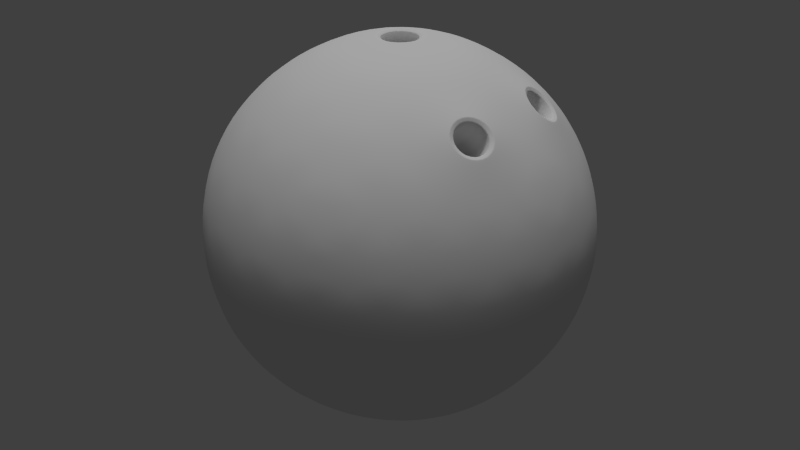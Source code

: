 # Source: bowling_ball.blend  (saved by Blender 2.73.0; exported with 4.5.12 LTS)
import bpy
from mathutils import Matrix  # noqa: F401  (used for matrix-valued properties, if any)

bpy.ops.wm.read_factory_settings(use_empty=True)
scene = bpy.context.scene
scene.name = 'Scene'

# ---- collections
col_collection_1 = bpy.data.collections.new('Collection 1'); scene.collection.children.link(col_collection_1)

# ---- materials (node trees are filled in below, after node groups)
mat_material = bpy.data.materials.new('Material')
mat_material.alpha_threshold = 0.0
mat_material.use_transparent_shadow = False
mat_material.roughness = 0.5

# ---- material node trees

# ---- world
world_world = bpy.data.worlds.new('World'); scene.world = world_world
world_world.color = (0.05088, 0.05088, 0.05088)
world_world.use_sun_shadow = False
world_world.sun_shadow_jitter_overblur = 0.0
world_world.cycles.sampling_method = 'MANUAL'
world_world.cycles.sample_map_resolution = 256

# ---- lights
light_sun = bpy.data.lights.new('Sun', 'SUN')
light_sun.transmission_factor = 0.0
light_sun.angle = 0.1993
light_sun.energy = 1.0
light_sun.shadow_buffer_clip_start = 0.5
light_sun.shadow_soft_size = 0.1
light_sun.shadow_cascade_max_distance = 1000.0
light_sun.cycles.use_multiple_importance_sampling = False
light_lamp = bpy.data.lights.new('Lamp', 'POINT')
light_lamp.transmission_factor = 0.0
light_lamp.cutoff_distance = 30.0
light_lamp.energy = 100.0
light_lamp.shadow_buffer_clip_start = 1.001
light_lamp.shadow_soft_size = 0.1
light_lamp.shadow_maximum_resolution = 0.006
light_lamp.use_absolute_resolution = True
light_lamp.cycles.use_multiple_importance_sampling = False

# ---- meshes
me_icosphere_003 = bpy.data.meshes.new('Icosphere.003')
me_icosphere_003.from_pydata([(0.0, 0.0, -0.3587), (0.2608, -0.1894, -0.1604), (-0.09963, -0.3065, -0.1604), (-0.3224, 0.0, -0.1604), (-0.09963, 0.3065, -0.1604), (0.2608, 0.1894, -0.1604), (0.09963, -0.3065, 0.1604), (-0.2608, -0.1894, 0.1604), (-0.2608, 0.1894, 0.1604), (0.09963, 0.3065, 0.1604), (0.3224, 0.0, 0.1604), (-0.08392, -0.2582, -0.2358), (-0.05856, -0.1802, -0.3051), (-0.02797, -0.08607, -0.3472), (0.07324, -0.05319, -0.3472), (0.1533, -0.1113, -0.3051), (0.2197, -0.1596, -0.2358), (0.1917, -0.2456, -0.1802), (0.09475, -0.2915, -0.1886), (-0.01068, -0.3114, -0.1802), (0.293, 0.1064, -0.1802), (0.3066, 0.0, -0.1886), (0.293, -0.1064, -0.1802), (0.07324, 0.05319, -0.3472), (0.1533, 0.1113, -0.3051), (0.2197, 0.1596, -0.2358), (-0.2716, 0.0, -0.2358), (-0.1895, 0.0, -0.3051), (-0.09053, 0.0, -0.3472), (-0.1745, -0.2582, -0.1802), (-0.2481, -0.1802, -0.1886), (-0.2996, -0.08607, -0.1802), (-0.08392, 0.2582, -0.2358), (-0.05856, 0.1802, -0.3051), (-0.02797, 0.08607, -0.3472), (-0.2996, 0.08607, -0.1802), (-0.2481, 0.1802, -0.1886), (-0.1745, 0.2582, -0.1802), (-0.01068, 0.3114, -0.1802), (0.09475, 0.2915, -0.1886), (0.1917, 0.2456, -0.1802), (0.3448, -0.05319, 0.09008), (0.3428, -0.1113, -6.283e-09), (0.3102, -0.1596, -0.09009), (0.3102, 0.1596, -0.09009), (0.3428, 0.1113, 6.283e-09), (0.3448, 0.05319, 0.09008), (0.05595, -0.3443, 0.09009), (0.0, -0.3603, -6.283e-09), (-0.05595, -0.3443, -0.09009), (0.2477, -0.2456, -0.09009), (0.2119, -0.2915, 6.283e-09), (0.1572, -0.3114, 0.09009), (-0.3102, -0.1596, 0.09009), (-0.3428, -0.1113, -6.283e-09), (-0.3448, -0.05319, -0.09008), (-0.1572, -0.3114, -0.09009), (-0.2119, -0.2915, 6.283e-09), (-0.2477, -0.2456, 0.09009), (-0.2477, 0.2456, 0.09009), (-0.2119, 0.2915, -6.283e-09), (-0.1572, 0.3114, -0.09009), (-0.3448, 0.05319, -0.09008), (-0.3428, 0.1113, 6.283e-09), (-0.3102, 0.1596, 0.09009), (0.1572, 0.3114, 0.09009), (0.2119, 0.2915, -6.283e-09), (0.2477, 0.2456, -0.09009), (-0.05595, 0.3443, -0.09009), (0.0, 0.3603, 6.283e-09), (0.05595, 0.3443, 0.09009), (0.2996, -0.08607, 0.1802), (0.2481, -0.1802, 0.1886), (0.1745, -0.2582, 0.1802), (0.01068, -0.3114, 0.1802), (-0.09475, -0.2915, 0.1886), (-0.1917, -0.2456, 0.1802), (-0.293, -0.1064, 0.1802), (-0.3066, 0.0, 0.1886), (-0.293, 0.1064, 0.1802), (-0.1917, 0.2456, 0.1802), (-0.09475, 0.2915, 0.1886), (0.01068, 0.3114, 0.1802), (0.1745, 0.2582, 0.1802), (0.2481, 0.1802, 0.1886), (0.2996, 0.08607, 0.1802), (0.01656, -0.05095, 0.3544), (0.05856, -0.1802, 0.3051), (0.08392, -0.2582, 0.2358), (0.2716, 0.0, 0.2358), (0.1895, 0.0, 0.3051), (0.05359, 1.142e-15, 0.3544), (-0.04336, -0.03149, 0.3544), (-0.1533, -0.1113, 0.3051), (-0.2197, -0.1596, 0.2358), (-0.04336, 0.03149, 0.3544), (-0.1533, 0.1113, 0.3051), (-0.2197, 0.1596, 0.2358), (0.01656, 0.05095, 0.3544), (0.05856, 0.1802, 0.3051), (0.08392, 0.2582, 0.2358), (0.1304, 0.09472, 0.3208), (0.1612, 0.1894, 0.2596), (-0.04981, 0.1533, 0.3208), (-0.01903, 0.248, 0.2596), (-0.1304, 0.2118, 0.2596), (-0.1612, 0.0, 0.3208), (-0.2418, 0.05854, 0.2596), (-0.2418, -0.05854, 0.2596), (-0.04981, -0.1533, 0.3208), (-0.1304, -0.2118, 0.2596), (-0.01903, -0.248, 0.2596), (0.1304, -0.09472, 0.3208), (0.1612, -0.1894, 0.2596), (0.3106, 0.1533, 0.09914), (0.2916, 0.2118, 0.0), (0.2418, 0.248, 0.09914), (-0.04981, 0.3427, 0.09914), (-0.1114, 0.3427, -1.765e-07), (-0.1612, 0.3065, 0.09914), (-0.3414, 0.05854, 0.09914), (-0.3605, -1.3e-07, 2.235e-07), (-0.3414, -0.05854, 0.09914), (-0.1612, -0.3065, 0.09914), (-0.1114, -0.3427, -2.823e-07), (-0.04981, -0.3427, 0.09914), (0.2418, -0.248, 0.09914), (0.2916, -0.2118, -6.823e-07), (0.3106, -0.1533, 0.09914), (0.1114, 0.3427, -9.379e-15), (0.1612, 0.3065, -0.09914), (0.04981, 0.3427, -0.09914), (-0.2916, 0.2118, -2.814e-14), (-0.2418, 0.248, -0.09914), (-0.3106, 0.1533, -0.09914), (-0.2916, -0.2118, 2.881e-14), (-0.3106, -0.1533, -0.09914), (-0.2418, -0.248, -0.09914), (0.1114, -0.3427, 1.005e-14), (0.04981, -0.3427, -0.09914), (0.1612, -0.3065, -0.09914), (0.3605, 0.0, 0.0), (0.3414, -0.05854, -0.09914), (0.3414, 0.05854, -0.09914), (0.1304, 0.2118, -0.2596), (0.04981, 0.1533, -0.3208), (0.01903, 0.248, -0.2596), (-0.1612, 0.1894, -0.2596), (-0.1304, 0.09472, -0.3208), (-0.23, 0.09472, -0.2596), (-0.23, -0.09472, -0.2596), (-0.1304, -0.09472, -0.3208), (-0.1612, -0.1894, -0.2596), (0.2418, 0.05854, -0.2596), (0.2418, -0.05854, -0.2596), (0.1612, -2.659e-07, -0.3208), (0.01903, -0.248, -0.2596), (0.04981, -0.1533, -0.3208), (0.1304, -0.2118, -0.2596), (0.09053, 0.0, 0.3472), (0.02797, 0.08607, 0.3472), (-0.07324, 0.05319, 0.3472), (-0.07324, -0.05319, 0.3472), (0.02797, -0.08607, 0.3472), (0.2366, 0.1337, 0.2342), (0.2604, 0.09395, 0.2289), (0.2483, 0.05605, 0.2532), (0.2124, 0.05793, 0.2828), (0.1886, 0.0977, 0.2881), (0.2007, 0.1356, 0.2638), (0.2604, -0.09395, 0.2289), (0.2366, -0.1337, 0.2342), (0.2483, -0.05605, 0.2532), (0.2124, -0.05793, 0.2828), (0.1886, -0.0977, 0.2881), (0.2007, -0.1356, 0.2638), (0.04245, 3.64e-10, 0.351), (0.01312, 0.04036, 0.351), (-0.03434, 0.02494, 0.351), (-0.03434, -0.02494, 0.351), (0.01312, -0.04036, 0.351), (0.2318, 0.1244, 0.2371), (0.2503, 0.09344, 0.233), (0.2409, 0.06399, 0.2519), (0.213, 0.06545, 0.2749), (0.1945, 0.09636, 0.279), (0.2039, 0.1258, 0.2601), (0.2503, -0.09344, 0.233), (0.2318, -0.1244, 0.2371), (0.2409, -0.06399, 0.2519), (0.213, -0.06545, 0.2749), (0.1945, -0.09636, 0.279), (0.2039, -0.1258, 0.2601), (0.038, 1.108e-08, 0.2613), (0.01174, 0.03613, 0.2613), (-0.03074, 0.02233, 0.2613), (-0.03074, -0.02233, 0.2613), (0.01174, -0.03613, 0.2613), (0.1747, 0.09625, 0.1735), (0.1911, 0.06889, 0.1699), (0.1828, 0.04282, 0.1866), (0.158, 0.04411, 0.207), (0.1416, 0.07147, 0.2107), (0.1499, 0.09754, 0.1939), (0.1911, -0.06889, 0.1699), (0.1747, -0.09625, 0.1735), (0.1828, -0.04282, 0.1866), (0.158, -0.04411, 0.207), (0.1416, -0.07147, 0.2107), (0.1499, -0.09754, 0.1939), (0.03354, 1.243e-08, 0.2512), (0.01036, 0.03189, 0.2512), (-0.02714, 0.01971, 0.2512), (-0.02714, -0.01971, 0.2512), (0.01036, -0.03189, 0.2512), (0.1673, 0.09009, 0.1683), (0.1816, 0.06627, 0.1651), (0.1743, 0.04358, 0.1797), (0.1528, 0.0447, 0.1974), (0.1385, 0.06852, 0.2006), (0.1458, 0.09122, 0.1861), (0.1816, -0.06627, 0.1651), (0.1673, -0.09009, 0.1683), (0.1743, -0.04358, 0.1797), (0.1528, -0.0447, 0.1974), (0.1385, -0.06852, 0.2006), (0.1458, -0.09122, 0.1861), (0.02766, 1.879e-08, 0.2092), (0.008548, 0.0263, 0.2092), (-0.02238, 0.01625, 0.2092), (-0.02238, -0.01625, 0.2092), (0.008548, -0.0263, 0.2092), (0.1396, 0.07405, 0.1403), (0.1511, 0.0549, 0.1378), (0.1452, 0.03667, 0.1495), (0.128, 0.03757, 0.1637), (0.1165, 0.05671, 0.1663), (0.1223, 0.07495, 0.1546), (0.1511, -0.0549, 0.1378), (0.1396, -0.07405, 0.1403), (0.1452, -0.03667, 0.1495), (0.128, -0.03757, 0.1637), (0.1165, -0.05671, 0.1663), (0.1223, -0.07495, 0.1546), (0.05136, 1.142e-15, 0.3544), (0.04366, 2.655e-10, 0.3519), (0.01349, 0.04151, 0.3519), (0.01587, 0.04883, 0.3544), (-0.03532, 0.02565, 0.3519), (-0.04155, 0.03018, 0.3544), (-0.03532, -0.02565, 0.3519), (-0.04155, -0.03018, 0.3544), (0.01349, -0.04151, 0.3519), (0.01587, -0.04883, 0.3544), (0.2326, 0.1255, 0.2372), (0.236, 0.132, 0.2353), (0.2588, 0.09404, 0.2302), (0.2517, 0.09365, 0.233), (0.2421, 0.06328, 0.2524), (0.2473, 0.05783, 0.2534), (0.213, 0.05962, 0.2817), (0.2133, 0.06478, 0.2762), (0.1902, 0.09762, 0.2868), (0.1942, 0.09665, 0.2804), (0.2017, 0.1338, 0.2636), (0.2039, 0.127, 0.2609), (0.2517, -0.09365, 0.233), (0.2588, -0.09404, 0.2302), (0.236, -0.132, 0.2353), (0.2326, -0.1255, 0.2372), (0.2473, -0.05783, 0.2534), (0.2421, -0.06328, 0.2524), (0.2133, -0.06478, 0.2762), (0.213, -0.05962, 0.2817), (0.1942, -0.09665, 0.2804), (0.1902, -0.09762, 0.2868), (0.2039, -0.127, 0.2609), (0.2017, -0.1338, 0.2636)], [], [(0, 14, 13), (1, 16, 22), (0, 13, 28), (0, 28, 34), (0, 34, 23), (1, 22, 43), (2, 19, 49), (3, 31, 55), (4, 37, 61), (5, 40, 67), (1, 43, 50), (2, 49, 56), (3, 55, 62), (4, 61, 68), (5, 67, 44), (6, 73, 88), (7, 76, 94), (8, 79, 97), (9, 82, 100), (10, 85, 89), (90, 101, 159), (159, 101, 160), (101, 99, 160), (101, 102, 99), (102, 100, 99), (84, 83, 102), (102, 83, 100), (83, 9, 100), (99, 103, 160), (100, 104, 99), (160, 103, 161), (103, 96, 161), (99, 104, 103), (104, 105, 103), (103, 105, 96), (105, 97, 96), (100, 82, 104), (82, 81, 104), (104, 81, 105), (81, 80, 105), (105, 80, 97), (80, 8, 97), (96, 106, 161), (97, 107, 96), (161, 106, 162), (106, 93, 162), (96, 107, 106), (107, 108, 106), (106, 108, 93), (108, 94, 93), (97, 79, 107), (79, 78, 107), (107, 78, 108), (78, 77, 108), (108, 77, 94), (77, 7, 94), (93, 109, 162), (94, 110, 93), (162, 109, 163), (109, 87, 163), (93, 110, 109), (110, 111, 109), (109, 111, 87), (111, 88, 87), (94, 76, 110), (76, 75, 110), (110, 75, 111), (75, 74, 111), (111, 74, 88), (74, 6, 88), (87, 112, 163), (88, 113, 87), (163, 112, 159), (112, 90, 159), (87, 113, 112), (88, 73, 113), (73, 72, 113), (71, 10, 89), (46, 85, 10), (45, 114, 46), (44, 115, 45), (46, 114, 85), (114, 84, 85), (45, 115, 114), (115, 116, 114), (114, 116, 84), (116, 83, 84), (44, 67, 115), (67, 66, 115), (115, 66, 116), (66, 65, 116), (116, 65, 83), (65, 9, 83), (70, 82, 9), (69, 117, 70), (68, 118, 69), (70, 117, 82), (117, 81, 82), (69, 118, 117), (118, 119, 117), (117, 119, 81), (119, 80, 81), (68, 61, 118), (61, 60, 118), (118, 60, 119), (60, 59, 119), (119, 59, 80), (59, 8, 80), (64, 79, 8), (63, 120, 64), (62, 121, 63), (64, 120, 79), (120, 78, 79), (63, 121, 120), (121, 122, 120), (120, 122, 78), (122, 77, 78), (62, 55, 121), (55, 54, 121), (121, 54, 122), (54, 53, 122), (122, 53, 77), (53, 7, 77), (58, 76, 7), (57, 123, 58), (56, 124, 57), (58, 123, 76), (123, 75, 76), (57, 124, 123), (124, 125, 123), (123, 125, 75), (125, 74, 75), (56, 49, 124), (49, 48, 124), (124, 48, 125), (48, 47, 125), (125, 47, 74), (47, 6, 74), (52, 73, 6), (51, 126, 52), (50, 127, 51), (52, 126, 73), (126, 72, 73), (51, 127, 126), (127, 128, 126), (126, 128, 72), (128, 71, 72), (50, 43, 127), (43, 42, 127), (127, 42, 128), (42, 41, 128), (128, 41, 71), (41, 10, 71), (65, 70, 9), (66, 129, 65), (67, 130, 66), (65, 129, 70), (129, 69, 70), (66, 130, 129), (130, 131, 129), (129, 131, 69), (131, 68, 69), (67, 40, 130), (40, 39, 130), (130, 39, 131), (39, 38, 131), (131, 38, 68), (38, 4, 68), (59, 64, 8), (60, 132, 59), (61, 133, 60), (59, 132, 64), (132, 63, 64), (60, 133, 132), (133, 134, 132), (132, 134, 63), (134, 62, 63), (61, 37, 133), (37, 36, 133), (133, 36, 134), (36, 35, 134), (134, 35, 62), (35, 3, 62), (53, 58, 7), (54, 135, 53), (55, 136, 54), (53, 135, 58), (135, 57, 58), (54, 136, 135), (136, 137, 135), (135, 137, 57), (137, 56, 57), (55, 31, 136), (31, 30, 136), (136, 30, 137), (30, 29, 137), (137, 29, 56), (29, 2, 56), (47, 52, 6), (48, 138, 47), (49, 139, 48), (47, 138, 52), (138, 51, 52), (48, 139, 138), (139, 140, 138), (138, 140, 51), (140, 50, 51), (49, 19, 139), (19, 18, 139), (139, 18, 140), (18, 17, 140), (140, 17, 50), (17, 1, 50), (41, 46, 10), (42, 141, 41), (43, 142, 42), (41, 141, 46), (141, 45, 46), (42, 142, 141), (142, 143, 141), (141, 143, 45), (143, 44, 45), (43, 22, 142), (22, 21, 142), (142, 21, 143), (21, 20, 143), (143, 20, 44), (20, 5, 44), (25, 40, 5), (24, 144, 25), (23, 145, 24), (25, 144, 40), (144, 39, 40), (24, 145, 144), (145, 146, 144), (144, 146, 39), (146, 38, 39), (23, 34, 145), (34, 33, 145), (145, 33, 146), (33, 32, 146), (146, 32, 38), (32, 4, 38), (32, 37, 4), (33, 147, 32), (34, 148, 33), (32, 147, 37), (147, 36, 37), (33, 148, 147), (148, 149, 147), (147, 149, 36), (149, 35, 36), (34, 28, 148), (28, 27, 148), (148, 27, 149), (27, 26, 149), (149, 26, 35), (26, 3, 35), (26, 31, 3), (27, 150, 26), (28, 151, 27), (26, 150, 31), (150, 30, 31), (27, 151, 150), (151, 152, 150), (150, 152, 30), (152, 29, 30), (28, 13, 151), (13, 12, 151), (151, 12, 152), (12, 11, 152), (152, 11, 29), (11, 2, 29), (20, 25, 5), (21, 153, 20), (22, 154, 21), (20, 153, 25), (153, 24, 25), (21, 154, 153), (154, 155, 153), (153, 155, 24), (155, 23, 24), (22, 16, 154), (16, 15, 154), (154, 15, 155), (15, 14, 155), (155, 14, 23), (14, 0, 23), (11, 19, 2), (12, 156, 11), (13, 157, 12), (11, 156, 19), (156, 18, 19), (12, 157, 156), (157, 158, 156), (156, 158, 18), (158, 17, 18), (13, 14, 157), (14, 15, 157), (157, 15, 158), (15, 16, 158), (158, 16, 17), (16, 1, 17), (98, 91, 159, 160), (95, 98, 160, 161), (92, 95, 161, 162), (86, 92, 162, 163), (91, 86, 163, 159), (164, 165, 85, 84), (166, 167, 90, 89), (167, 168, 101, 90), (168, 169, 102, 101), (165, 166, 89, 85), (169, 164, 84, 102), (170, 171, 72, 71), (173, 172, 89, 90), (174, 173, 90, 112), (175, 174, 112, 113), (171, 175, 113, 72), (172, 170, 71, 89), (227, 228, 229, 230, 231), (232, 237, 236, 235, 234, 233), (238, 240, 241, 242, 243, 239), (176, 180, 252, 245), (179, 178, 248, 250), (180, 179, 250, 252), (255, 256, 165, 164), (247, 244, 91, 98), (186, 181, 254, 265), (183, 184, 261, 258), (184, 185, 263, 261), (185, 186, 265, 263), (182, 183, 258, 257), (181, 182, 257, 254), (189, 187, 266, 271), (191, 190, 272, 274), (192, 191, 274, 276), (188, 192, 276, 269), (187, 188, 269, 266), (244, 253, 86, 91), (249, 247, 98, 95), (251, 249, 95, 92), (253, 251, 92, 86), (178, 177, 246, 248), (256, 259, 166, 165), (260, 262, 168, 167), (262, 264, 169, 168), (267, 268, 171, 170), (259, 260, 167, 166), (264, 255, 164, 169), (268, 277, 175, 171), (273, 270, 172, 173), (275, 273, 173, 174), (277, 275, 174, 175), (190, 189, 271, 272), (270, 267, 170, 172), (194, 193, 176, 177), (195, 194, 177, 178), (196, 195, 178, 179), (197, 196, 179, 180), (193, 197, 180, 176), (198, 199, 182, 181), (200, 201, 184, 183), (201, 202, 185, 184), (202, 203, 186, 185), (199, 200, 183, 182), (203, 198, 181, 186), (204, 205, 188, 187), (207, 206, 189, 190), (208, 207, 190, 191), (209, 208, 191, 192), (205, 209, 192, 188), (206, 204, 187, 189), (211, 210, 193, 194), (212, 211, 194, 195), (213, 212, 195, 196), (214, 213, 196, 197), (210, 214, 197, 193), (215, 216, 199, 198), (217, 218, 201, 200), (218, 219, 202, 201), (219, 220, 203, 202), (216, 217, 200, 199), (220, 215, 198, 203), (221, 222, 205, 204), (224, 223, 206, 207), (225, 224, 207, 208), (226, 225, 208, 209), (222, 226, 209, 205), (223, 221, 204, 206), (228, 227, 210, 211), (229, 228, 211, 212), (230, 229, 212, 213), (231, 230, 213, 214), (227, 231, 214, 210), (232, 233, 216, 215), (234, 235, 218, 217), (235, 236, 219, 218), (236, 237, 220, 219), (233, 234, 217, 216), (237, 232, 215, 220), (238, 239, 222, 221), (241, 240, 223, 224), (242, 241, 224, 225), (243, 242, 225, 226), (239, 243, 226, 222), (240, 238, 221, 223), (244, 247, 246, 245), (247, 249, 248, 246), (249, 251, 250, 248), (251, 253, 252, 250), (253, 244, 245, 252), (254, 257, 256, 255), (258, 261, 260, 259), (261, 263, 262, 260), (263, 265, 264, 262), (259, 256, 257, 258), (265, 254, 255, 264), (266, 269, 268, 267), (270, 273, 272, 271), (274, 272, 273, 275), (275, 277, 276, 274), (277, 268, 269, 276), (271, 266, 267, 270), (177, 176, 245, 246)])
me_icosphere_003.polygons.foreach_set('use_smooth', [True] * 425)
_k = {(176, 177): 1.0, (177, 178): 1.0, (178, 179): 1.0, (179, 180): 1.0, (176, 180): 1.0, (181, 182): 1.0, (183, 184): 1.0, (184, 185): 1.0, (185, 186): 1.0, (182, 183): 1.0, (181, 186): 1.0, (187, 188): 1.0, (189, 190): 1.0, (190, 191): 1.0, (191, 192): 1.0, (188, 192): 1.0, (187, 189): 1.0, (244, 247): 1.0, (245, 246): 1.0, (247, 249): 1.0, (246, 248): 1.0, (249, 251): 1.0, (248, 250): 1.0, (251, 253): 1.0, (250, 252): 1.0, (244, 253): 1.0, (245, 252): 1.0, (254, 257): 1.0, (255, 256): 1.0, (258, 261): 1.0, (259, 260): 1.0, (261, 263): 1.0, (260, 262): 1.0, (263, 265): 1.0, (262, 264): 1.0, (256, 259): 1.0, (257, 258): 1.0, (254, 265): 1.0, (255, 264): 1.0, (266, 269): 1.0, (267, 268): 1.0, (270, 273): 1.0, (271, 272): 1.0, (272, 274): 1.0, (273, 275): 1.0, (275, 277): 1.0, (274, 276): 1.0, (268, 277): 1.0, (269, 276): 1.0, (266, 271): 1.0, (267, 270): 1.0}
me_icosphere_003.attributes.new('crease_edge', 'FLOAT', 'EDGE').data.foreach_set('value', [_k.get((min(e.vertices), max(e.vertices)), 0.0) for e in me_icosphere_003.edges])
_uv = me_icosphere_003.uv_layers.new(name='UVMap')
_uv.uv.foreach_set('vector', [0.2527, 0.2477, 0.2806, 0.2335, 0.2748, 0.2698, 0.3881, 0.1789, 0.3523, 0.1971, 0.3563, 0.1512, 0.2527, 0.2477, 0.2748, 0.2698, 0.2385, 0.2756, 0.2527, 0.2477, 0.2385, 0.2756, 0.2218, 0.2428, 0.2527, 0.2477, 0.2218, 0.2428, 0.2478, 0.2168, 0.3881, 0.1789, 0.3563, 0.1512, 0.4075, 0.1364, 0.36, 0.3552, 0.3765, 0.3164, 0.4063, 0.3605, 0.1836, 0.3829, 0.2257, 0.3867, 0.1929, 0.4286, 0.1027, 0.2238, 0.1122, 0.2649, 0.06211, 0.2467, 0.2291, 0.09767, 0.1929, 0.1194, 0.1947, 0.06613, 0.3881, 0.1789, 0.4075, 0.1364, 0.4338, 0.1882, 0.36, 0.3552, 0.4063, 0.3605, 0.3652, 0.4015, 0.1836, 0.3829, 0.1929, 0.4286, 0.1411, 0.4022, 0.1027, 0.2238, 0.06211, 0.2467, 0.07126, 0.1893, 0.2291, 0.09767, 0.1947, 0.06613, 0.2521, 0.0571, 0.4115, 0.7812, 0.3881, 0.8185, 0.3702, 0.7739, 0.329, 0.6123, 0.3578, 0.6464, 0.3092, 0.65, 0.1422, 0.6406, 0.1833, 0.6233, 0.1722, 0.6707, 0.1134, 0.8263, 0.1092, 0.7823, 0.1507, 0.8071, 0.2793, 0.9086, 0.2439, 0.8774, 0.2566, 0.8528, 0.2564, 0.8093, 0.238, 0.8048, 0.2578, 0.7932, 0.2578, 0.7932, 0.238, 0.8048, 0.2273, 0.7741, 0.238, 0.8048, 0.1935, 0.7888, 0.2273, 0.7741, 0.238, 0.8048, 0.2063, 0.8219, 0.1935, 0.7888, 0.2063, 0.8219, 0.1507, 0.8071, 0.1935, 0.7888, 0.2044, 0.8635, 0.1469, 0.8549, 0.2063, 0.8219, 0.2063, 0.8219, 0.1469, 0.8549, 0.1507, 0.8071, 0.1469, 0.8549, 0.1134, 0.8263, 0.1507, 0.8071, 0.1935, 0.7888, 0.1949, 0.7443, 0.2273, 0.7741, 0.1507, 0.8071, 0.1521, 0.7622, 0.1935, 0.7888, 0.2273, 0.7741, 0.1949, 0.7443, 0.2318, 0.7307, 0.1949, 0.7443, 0.2034, 0.702, 0.2318, 0.7307, 0.1935, 0.7888, 0.1521, 0.7622, 0.1949, 0.7443, 0.1521, 0.7622, 0.1597, 0.7141, 0.1949, 0.7443, 0.1949, 0.7443, 0.1597, 0.7141, 0.2034, 0.702, 0.1597, 0.7141, 0.1722, 0.6707, 0.2034, 0.702, 0.1507, 0.8071, 0.1092, 0.7823, 0.1521, 0.7622, 0.1092, 0.7823, 0.1127, 0.7314, 0.1521, 0.7622, 0.1521, 0.7622, 0.1127, 0.7314, 0.1597, 0.7141, 0.1127, 0.7314, 0.1248, 0.6817, 0.1597, 0.7141, 0.1597, 0.7141, 0.1248, 0.6817, 0.1722, 0.6707, 0.1248, 0.6817, 0.1422, 0.6406, 0.1722, 0.6707, 0.2034, 0.702, 0.191, 0.6979, 0.2318, 0.7307, 0.1722, 0.6707, 0.2028, 0.6322, 0.2034, 0.702, 0.2318, 0.7307, 0.191, 0.6979, 0.27, 0.7249, 0.191, 0.6979, 0.3155, 0.6885, 0.27, 0.7249, 0.2034, 0.702, 0.2028, 0.6322, 0.191, 0.6979, 0.2028, 0.6322, 0.2299, 0.7453, 0.191, 0.6979, 0.191, 0.6979, 0.2299, 0.7453, 0.3155, 0.6885, 0.2299, 0.7453, 0.3092, 0.65, 0.3155, 0.6885, 0.1722, 0.6707, 0.1833, 0.6233, 0.2028, 0.6322, 0.1833, 0.6233, 0.2201, 0.5977, 0.2028, 0.6322, 0.2028, 0.6322, 0.2201, 0.5977, 0.2299, 0.7453, 0.2201, 0.5977, 0.2395, 0.6124, 0.2299, 0.7453, 0.2299, 0.7453, 0.295, 0.6109, 0.3092, 0.65, 0.2845, 0.6079, 0.329, 0.6123, 0.3092, 0.65, 0.3155, 0.6885, 0.3093, 0.727, 0.27, 0.7249, 0.3092, 0.65, 0.3341, 0.6877, 0.3155, 0.6885, 0.27, 0.7249, 0.3093, 0.727, 0.2872, 0.7595, 0.3093, 0.727, 0.327, 0.7663, 0.2872, 0.7595, 0.3155, 0.6885, 0.3341, 0.6877, 0.3093, 0.727, 0.3341, 0.6877, 0.3555, 0.7314, 0.3093, 0.727, 0.3093, 0.727, 0.3555, 0.7314, 0.327, 0.7663, 0.3555, 0.7314, 0.3702, 0.7739, 0.327, 0.7663, 0.3092, 0.65, 0.3578, 0.6464, 0.3341, 0.6877, 0.3578, 0.6464, 0.3841, 0.6904, 0.3341, 0.6877, 0.3341, 0.6877, 0.3841, 0.6904, 0.3555, 0.7314, 0.3841, 0.6904, 0.4024, 0.7379, 0.3555, 0.7314, 0.3555, 0.7314, 0.4024, 0.7379, 0.3702, 0.7739, 0.4024, 0.7379, 0.4115, 0.7812, 0.3702, 0.7739, 0.327, 0.7663, 0.2838, 0.7983, 0.2872, 0.7595, 0.3702, 0.7739, 0.339, 0.8081, 0.327, 0.7663, 0.2872, 0.7595, 0.2838, 0.7983, 0.2578, 0.7932, 0.2838, 0.7983, 0.2564, 0.8093, 0.2578, 0.7932, 0.327, 0.7663, 0.339, 0.8081, 0.2838, 0.7983, 0.3702, 0.7739, 0.3881, 0.8185, 0.339, 0.8081, 0.3881, 0.8185, 0.3527, 0.8558, 0.339, 0.8081, 0.315, 0.8872, 0.2793, 0.9086, 0.2566, 0.8528, 0.2547, 0.9515, 0.2439, 0.8774, 0.2793, 0.9086, 0.2144, 1.006, 0.1973, 0.9378, 0.2547, 0.9515, 0.2521, 0.0571, 0.2143, 0.003493, 0.2916, 0.003493, 0.2547, 0.9515, 0.1973, 0.9378, 0.2439, 0.8774, 0.1973, 0.9378, 0.2044, 0.8635, 0.2439, 0.8774, 0.2144, 1.006, 0.1389, 0.9828, 0.1973, 0.9378, 0.1389, 0.9828, 0.1395, 0.909, 0.1973, 0.9378, 0.1973, 0.9378, 0.1395, 0.909, 0.2044, 0.8635, 0.1395, 0.909, 0.1469, 0.8549, 0.2044, 0.8635, 0.2521, 0.0571, 0.1947, 0.06613, 0.2143, 0.003493, 0.1947, 0.06613, 0.1407, 0.02724, 0.2143, 0.003493, 0.1389, 0.9828, 0.07361, 0.9369, 0.1395, 0.909, 0.07361, 0.9369, 0.09365, 0.8708, 0.1395, 0.909, 0.1395, 0.909, 0.09365, 0.8708, 0.1469, 0.8549, 0.09365, 0.8708, 0.1134, 0.8263, 0.1469, 0.8549, 0.06545, 0.817, 0.1092, 0.7823, 0.1134, 0.8263, -0.001259, 0.7958, 0.0601, 0.7568, 0.06545, 0.817, 0.07126, 0.1893, 0.008583, 0.2088, 0.03248, 0.1352, 0.06545, 0.817, 0.0601, 0.7568, 0.1092, 0.7823, 0.0601, 0.7568, 0.1127, 0.7314, 0.1092, 0.7823, -0.001259, 0.7958, -0.002425, 0.714, 0.0601, 0.7568, -0.002425, 0.714, 0.06999, 0.6914, 0.0601, 0.7568, 0.0601, 0.7568, 0.06999, 0.6914, 0.1127, 0.7314, 0.06999, 0.6914, 0.1248, 0.6817, 0.1127, 0.7314, 0.07126, 0.1893, 0.06211, 0.2467, 0.008583, 0.2088, 0.06211, 0.2467, 0.008426, 0.2861, 0.008583, 0.2088, -0.002425, 0.714, 0.02244, 0.6358, 0.06999, 0.6914, 0.02244, 0.6358, 0.09309, 0.6351, 0.06999, 0.6914, 0.06999, 0.6914, 0.09309, 0.6351, 0.1248, 0.6817, 0.09309, 0.6351, 0.1422, 0.6406, 0.1248, 0.6817, 0.1366, 0.5915, 0.1833, 0.6233, 0.1422, 0.6406, 0.1372, 0.5207, 0.1931, 0.5683, 0.1366, 0.5915, 0.1411, 0.4022, 0.1403, 0.4678, 0.0777, 0.4224, 0.1366, 0.5915, 0.1931, 0.5683, 0.1833, 0.6233, 0.1931, 0.5683, 0.2201, 0.5977, 0.1833, 0.6233, 0.1372, 0.5207, 0.2157, 0.4954, 0.1931, 0.5683, 0.2157, 0.4954, 0.2589, 0.5583, 0.1931, 0.5683, 0.1931, 0.5683, 0.2589, 0.5583, 0.2201, 0.5977, 0.2589, 0.5583, 0.2845, 0.6079, 0.2201, 0.5977, 0.1411, 0.4022, 0.1929, 0.4286, 0.1403, 0.4678, 0.1929, 0.4286, 0.2137, 0.4919, 0.1403, 0.4678, 0.2157, 0.4954, 0.2983, 0.4963, 0.2589, 0.5583, 0.2983, 0.4963, 0.3197, 0.5638, 0.2589, 0.5583, 0.2589, 0.5583, 0.3197, 0.5638, 0.2845, 0.6079, 0.3197, 0.5638, 0.329, 0.6123, 0.2845, 0.6079, 0.3743, 0.5925, 0.3578, 0.6464, 0.329, 0.6123, 0.4419, 0.5722, 0.413, 0.6395, 0.3743, 0.5925, 0.3652, 0.4015, 0.4273, 0.4227, 0.3648, 0.4681, 0.3743, 0.5925, 0.413, 0.6395, 0.3578, 0.6464, 0.413, 0.6395, 0.3841, 0.6904, 0.3578, 0.6464, 0.4419, 0.5722, 0.4889, 0.6396, 0.413, 0.6395, 0.4889, 0.6396, 0.4418, 0.699, 0.413, 0.6395, 0.413, 0.6395, 0.4418, 0.699, 0.3841, 0.6904, 0.4418, 0.699, 0.4024, 0.7379, 0.3841, 0.6904, 0.3652, 0.4015, 0.4063, 0.3605, 0.4273, 0.4227, 0.4063, 0.3605, 0.4729, 0.3602, 0.4273, 0.4227, 0.4889, 0.6396, 0.512, 0.7181, 0.4418, 0.699, 0.512, 0.7181, 0.4545, 0.7581, 0.4418, 0.699, 0.4418, 0.699, 0.4545, 0.7581, 0.4024, 0.7379, 0.4545, 0.7581, 0.4115, 0.7812, 0.4024, 0.7379, 0.4435, 0.8178, 0.3881, 0.8185, 0.4115, 0.7812, 0.4822, 0.875, 0.411, 0.8679, 0.4435, 0.8178, 0.4338, 0.1882, 0.4731, 0.1357, 0.497, 0.2092, 0.4435, 0.8178, 0.411, 0.8679, 0.3881, 0.8185, 0.411, 0.8679, 0.3527, 0.8558, 0.3881, 0.8185, 0.4822, 0.875, 0.4334, 0.9382, 0.411, 0.8679, 0.4334, 0.9382, 0.3643, 0.9125, 0.411, 0.8679, 0.411, 0.8679, 0.3643, 0.9125, 0.3527, 0.8558, 0.3643, 0.9125, 0.315, 0.8872, 0.3527, 0.8558, 0.4338, 0.1882, 0.4075, 0.1364, 0.4731, 0.1357, 0.4075, 0.1364, 0.4277, 0.07304, 0.4731, 0.1357, 0.4334, 0.9382, 0.3683, 0.983, 0.3643, 0.9125, 0.3683, 0.983, 0.3136, 0.9425, 0.3643, 0.9125, 0.3643, 0.9125, 0.3136, 0.9425, 0.315, 0.8872, 0.3136, 0.9425, 0.2793, 0.9086, 0.315, 0.8872, 0.09365, 0.8708, 0.06545, 0.817, 0.1134, 0.8263, 0.07361, 0.9369, 0.02516, 0.8726, 0.09365, 0.8708, 0.1947, 0.06613, 0.1457, 0.0961, 0.1407, 0.02724, 0.09365, 0.8708, 0.02516, 0.8726, 0.06545, 0.817, 0.02516, 0.8726, -0.001259, 0.7958, 0.06545, 0.817, 0.1407, 0.02724, 0.1457, 0.0961, 0.07794, 0.07257, 0.1457, 0.0961, 0.1013, 0.1404, 0.07794, 0.07257, 0.07794, 0.07257, 0.1013, 0.1404, 0.03248, 0.1352, 0.1013, 0.1404, 0.07126, 0.1893, 0.03248, 0.1352, 0.1947, 0.06613, 0.1929, 0.1194, 0.1457, 0.0961, 0.1929, 0.1194, 0.1558, 0.1506, 0.1457, 0.0961, 0.1457, 0.0961, 0.1558, 0.1506, 0.1013, 0.1404, 0.1558, 0.1506, 0.1245, 0.1876, 0.1013, 0.1404, 0.1013, 0.1404, 0.1245, 0.1876, 0.07126, 0.1893, 0.1245, 0.1876, 0.1027, 0.2238, 0.07126, 0.1893, 0.09309, 0.6351, 0.1366, 0.5915, 0.1422, 0.6406, 0.02244, 0.6358, 0.07059, 0.5691, 0.09309, 0.6351, 0.06211, 0.2467, 0.07546, 0.3026, 0.008426, 0.2861, 0.09309, 0.6351, 0.07059, 0.5691, 0.1366, 0.5915, 0.07059, 0.5691, 0.1372, 0.5207, 0.1366, 0.5915, 0.008426, 0.2861, 0.07546, 0.3026, 0.03215, 0.3598, 0.07546, 0.3026, 0.1039, 0.3585, 0.03215, 0.3598, 0.03215, 0.3598, 0.1039, 0.3585, 0.0777, 0.4224, 0.1039, 0.3585, 0.1411, 0.4022, 0.0777, 0.4224, 0.06211, 0.2467, 0.1122, 0.2649, 0.07546, 0.3026, 0.1122, 0.2649, 0.1305, 0.3098, 0.07546, 0.3026, 0.07546, 0.3026, 0.1305, 0.3098, 0.1039, 0.3585, 0.1305, 0.3098, 0.156, 0.3511, 0.1039, 0.3585, 0.1039, 0.3585, 0.156, 0.3511, 0.1411, 0.4022, 0.156, 0.3511, 0.1836, 0.3829, 0.1411, 0.4022, 0.3197, 0.5638, 0.3743, 0.5925, 0.329, 0.6123, 0.2983, 0.4963, 0.3762, 0.5228, 0.3197, 0.5638, 0.1929, 0.4286, 0.2502, 0.4332, 0.2137, 0.4919, 0.3197, 0.5638, 0.3762, 0.5228, 0.3743, 0.5925, 0.3762, 0.5228, 0.4419, 0.5722, 0.3743, 0.5925, 0.2137, 0.4919, 0.2502, 0.4332, 0.2912, 0.4921, 0.2502, 0.4332, 0.3121, 0.4235, 0.2912, 0.4921, 0.2912, 0.4921, 0.3121, 0.4235, 0.3648, 0.4681, 0.3121, 0.4235, 0.3652, 0.4015, 0.3648, 0.4681, 0.1929, 0.4286, 0.2257, 0.3867, 0.2502, 0.4332, 0.2257, 0.3867, 0.274, 0.3832, 0.2502, 0.4332, 0.2502, 0.4332, 0.274, 0.3832, 0.3121, 0.4235, 0.274, 0.3832, 0.3211, 0.3716, 0.3121, 0.4235, 0.3121, 0.4235, 0.3211, 0.3716, 0.3652, 0.4015, 0.3211, 0.3716, 0.36, 0.3552, 0.3652, 0.4015, 0.4545, 0.7581, 0.4435, 0.8178, 0.4115, 0.7812, 0.512, 0.7181, 0.5094, 0.7993, 0.4545, 0.7581, 0.4063, 0.3605, 0.4284, 0.3074, 0.4729, 0.3602, 0.4545, 0.7581, 0.5094, 0.7993, 0.4435, 0.8178, 0.5094, 0.7993, 0.4822, 0.875, 0.4435, 0.8178, 0.4729, 0.3602, 0.4284, 0.3074, 0.497, 0.2866, 0.4284, 0.3074, 0.4382, 0.2455, 0.497, 0.2866, 0.497, 0.2866, 0.4382, 0.2455, 0.497, 0.2092, 0.4382, 0.2455, 0.4338, 0.1882, 0.497, 0.2092, 0.4063, 0.3605, 0.3765, 0.3164, 0.4284, 0.3074, 0.3765, 0.3164, 0.3881, 0.2693, 0.4284, 0.3074, 0.4284, 0.3074, 0.3881, 0.2693, 0.4382, 0.2455, 0.3881, 0.2693, 0.3917, 0.2209, 0.4382, 0.2455, 0.4382, 0.2455, 0.3917, 0.2209, 0.4338, 0.1882, 0.3917, 0.2209, 0.3881, 0.1789, 0.4338, 0.1882, 0.3136, 0.9425, 0.2547, 0.9515, 0.2793, 0.9086, 0.3683, 0.983, 0.2931, 1.006, 0.3136, 0.9425, 0.4075, 0.1364, 0.3638, 0.09907, 0.4277, 0.07304, 0.3136, 0.9425, 0.2931, 1.006, 0.2547, 0.9515, 0.2931, 1.006, 0.2144, 1.006, 0.2547, 0.9515, 0.4277, 0.07304, 0.3638, 0.09907, 0.3652, 0.02737, 0.3638, 0.09907, 0.308, 0.07056, 0.3652, 0.02737, 0.3652, 0.02737, 0.308, 0.07056, 0.2916, 0.003493, 0.308, 0.07056, 0.2521, 0.0571, 0.2916, 0.003493, 0.4075, 0.1364, 0.3563, 0.1512, 0.3638, 0.09907, 0.3563, 0.1512, 0.3151, 0.1256, 0.3638, 0.09907, 0.3638, 0.09907, 0.3151, 0.1256, 0.308, 0.07056, 0.3151, 0.1256, 0.2702, 0.1072, 0.308, 0.07056, 0.308, 0.07056, 0.2702, 0.1072, 0.2521, 0.0571, 0.2702, 0.1072, 0.2291, 0.09767, 0.2521, 0.0571, 0.2353, 0.1374, 0.1929, 0.1194, 0.2291, 0.09767, 0.2419, 0.1788, 0.2015, 0.1637, 0.2353, 0.1374, 0.2478, 0.2168, 0.2118, 0.2067, 0.2419, 0.1788, 0.2353, 0.1374, 0.2015, 0.1637, 0.1929, 0.1194, 0.2015, 0.1637, 0.1558, 0.1506, 0.1929, 0.1194, 0.2419, 0.1788, 0.2118, 0.2067, 0.2015, 0.1637, 0.2118, 0.2067, 0.1688, 0.1964, 0.2015, 0.1637, 0.2015, 0.1637, 0.1688, 0.1964, 0.1558, 0.1506, 0.1688, 0.1964, 0.1245, 0.1876, 0.1558, 0.1506, 0.2478, 0.2168, 0.2218, 0.2428, 0.2118, 0.2067, 0.2218, 0.2428, 0.1838, 0.2367, 0.2118, 0.2067, 0.2118, 0.2067, 0.1838, 0.2367, 0.1688, 0.1964, 0.1838, 0.2367, 0.1424, 0.2301, 0.1688, 0.1964, 0.1688, 0.1964, 0.1424, 0.2301, 0.1245, 0.1876, 0.1424, 0.2301, 0.1027, 0.2238, 0.1245, 0.1876, 0.1424, 0.2301, 0.1122, 0.2649, 0.1027, 0.2238, 0.1838, 0.2367, 0.157, 0.2704, 0.1424, 0.2301, 0.2212, 0.242, 0.2005, 0.2732, 0.1833, 0.236, 0.1424, 0.2301, 0.157, 0.2704, 0.1122, 0.2649, 0.157, 0.2704, 0.1305, 0.3098, 0.1122, 0.2649, 0.1838, 0.2367, 0.201, 0.2739, 0.157, 0.2704, 0.201, 0.2739, 0.178, 0.3116, 0.157, 0.2704, 0.157, 0.2704, 0.178, 0.3116, 0.1305, 0.3098, 0.178, 0.3116, 0.156, 0.3511, 0.1305, 0.3098, 0.2218, 0.2428, 0.2385, 0.2756, 0.201, 0.2739, 0.2385, 0.2756, 0.221, 0.3098, 0.201, 0.2739, 0.201, 0.2739, 0.221, 0.3098, 0.178, 0.3116, 0.221, 0.3098, 0.2019, 0.3471, 0.178, 0.3116, 0.178, 0.3116, 0.2019, 0.3471, 0.156, 0.3511, 0.2019, 0.3471, 0.1836, 0.3829, 0.156, 0.3511, 0.2019, 0.3471, 0.2257, 0.3867, 0.1836, 0.3829, 0.221, 0.3098, 0.2447, 0.3457, 0.2019, 0.3471, 0.2385, 0.2756, 0.2617, 0.3049, 0.221, 0.3098, 0.2019, 0.3471, 0.2447, 0.3457, 0.2257, 0.3867, 0.2447, 0.3457, 0.274, 0.3832, 0.2257, 0.3867, 0.221, 0.3098, 0.2617, 0.3049, 0.2447, 0.3457, 0.2617, 0.3049, 0.2904, 0.3385, 0.2447, 0.3457, 0.2447, 0.3457, 0.2904, 0.3385, 0.274, 0.3832, 0.2904, 0.3385, 0.3211, 0.3716, 0.274, 0.3832, 0.2385, 0.2756, 0.2748, 0.2698, 0.2617, 0.3049, 0.2748, 0.2698, 0.302, 0.297, 0.2617, 0.3049, 0.2617, 0.3049, 0.302, 0.297, 0.2904, 0.3385, 0.302, 0.297, 0.3316, 0.3267, 0.2904, 0.3385, 0.2904, 0.3385, 0.3316, 0.3267, 0.3211, 0.3716, 0.3316, 0.3267, 0.36, 0.3552, 0.3211, 0.3716, 0.2702, 0.1072, 0.2353, 0.1374, 0.2291, 0.09767, 0.3151, 0.1256, 0.2756, 0.152, 0.2702, 0.1072, 0.3563, 0.1512, 0.3168, 0.1731, 0.3151, 0.1256, 0.2702, 0.1072, 0.2756, 0.152, 0.2353, 0.1374, 0.2756, 0.152, 0.2419, 0.1788, 0.2353, 0.1374, 0.3151, 0.1256, 0.3168, 0.1731, 0.2756, 0.152, 0.3168, 0.1731, 0.2791, 0.1961, 0.2756, 0.152, 0.2756, 0.152, 0.2791, 0.1961, 0.2419, 0.1788, 0.2791, 0.1961, 0.2478, 0.2168, 0.2419, 0.1788, 0.3563, 0.1512, 0.3523, 0.1971, 0.3168, 0.1731, 0.3523, 0.1971, 0.3149, 0.2161, 0.3168, 0.1731, 0.3168, 0.1731, 0.3149, 0.2161, 0.2791, 0.1961, 0.3149, 0.2161, 0.2806, 0.2335, 0.2791, 0.1961, 0.2791, 0.1961, 0.2806, 0.2335, 0.2478, 0.2168, 0.2806, 0.2335, 0.2527, 0.2477, 0.2478, 0.2168, 0.3316, 0.3267, 0.3765, 0.3164, 0.36, 0.3552, 0.302, 0.297, 0.3435, 0.2856, 0.3316, 0.3267, 0.2748, 0.2698, 0.3099, 0.2568, 0.302, 0.297, 0.3316, 0.3267, 0.3435, 0.2856, 0.3765, 0.3164, 0.3435, 0.2856, 0.3881, 0.2693, 0.3765, 0.3164, 0.302, 0.297, 0.3099, 0.2568, 0.3435, 0.2856, 0.3099, 0.2568, 0.3508, 0.2399, 0.3435, 0.2856, 0.3435, 0.2856, 0.3508, 0.2399, 0.3881, 0.2693, 0.3508, 0.2399, 0.3917, 0.2209, 0.3881, 0.2693, 0.2748, 0.2698, 0.2806, 0.2335, 0.3099, 0.2568, 0.2806, 0.2335, 0.3149, 0.2161, 0.3099, 0.2568, 0.3099, 0.2568, 0.3149, 0.2161, 0.3508, 0.2399, 0.3149, 0.2161, 0.3523, 0.1971, 0.3508, 0.2399, 0.3508, 0.2399, 0.3523, 0.1971, 0.3917, 0.2209, 0.3523, 0.1971, 0.3881, 0.1789, 0.3917, 0.2209, 0.2353, 0.6634, 0.2562, 0.6779, 0.2578, 0.7932, 0.2273, 0.7741, 0.2397, 0.631, 0.2353, 0.6634, 0.2273, 0.7741, 0.2318, 0.7307, 0.2681, 0.6742, 0.2356, 0.6772, 0.2318, 0.7307, 0.27, 0.7249, 0.2765, 0.6523, 0.2722, 0.628, 0.27, 0.7249, 0.2872, 0.7595, 0.2562, 0.6779, 0.2765, 0.6523, 0.2872, 0.7595, 0.2578, 0.7932, 0.2325, 0.8392, 0.2441, 0.8444, 0.2439, 0.8774, 0.2044, 0.8635, 0.253, 0.8366, 0.2519, 0.8247, 0.2564, 0.8093, 0.2566, 0.8528, 0.2519, 0.8247, 0.2418, 0.8199, 0.238, 0.8048, 0.2564, 0.8093, 0.2418, 0.8199, 0.2318, 0.8267, 0.2063, 0.8219, 0.238, 0.8048, 0.2441, 0.8444, 0.253, 0.8366, 0.2566, 0.8528, 0.2439, 0.8774, 0.2318, 0.8267, 0.2325, 0.8392, 0.2044, 0.8635, 0.2063, 0.8219, 0.2709, 0.8442, 0.2804, 0.8386, 0.3527, 0.8558, 0.315, 0.8872, 0.26, 0.8229, 0.2583, 0.834, 0.2566, 0.8528, 0.2564, 0.8093, 0.2689, 0.8211, 0.26, 0.8229, 0.2564, 0.8093, 0.2838, 0.7983, 0.2805, 0.8274, 0.2689, 0.8211, 0.2838, 0.7983, 0.339, 0.8081, 0.2804, 0.8386, 0.2805, 0.8274, 0.339, 0.8081, 0.3527, 0.8558, 0.2583, 0.834, 0.2709, 0.8442, 0.315, 0.8872, 0.2566, 0.8528, 0.2543, 0.6491, 0.2543, 0.6492, 0.2542, 0.6494, 0.2541, 0.6493, 0.2541, 0.6491, 0.243, 0.8319, 0.243, 0.832, 0.2429, 0.832, 0.2428, 0.8319, 0.2428, 0.8318, 0.2429, 0.8318, 0.2686, 0.8309, 0.2686, 0.831, 0.2685, 0.8311, 0.2685, 0.8311, 0.2684, 0.831, 0.2685, 0.8309, 0.2548, 0.6599, 0.2644, 0.6561, 0.2649, 0.6561, 0.2549, 0.6606, 0.2571, 0.6417, 0.247, 0.6454, 0.2467, 0.645, 0.2573, 0.6412, 0.2644, 0.6561, 0.2571, 0.6417, 0.2573, 0.6412, 0.2649, 0.6561, 0.233, 0.8388, 0.2441, 0.8438, 0.2441, 0.8444, 0.2325, 0.8392, 0.2434, 0.658, 0.255, 0.6642, 0.255, 0.6651, 0.2428, 0.6585, 0.2344, 0.828, 0.235, 0.8375, 0.2347, 0.8377, 0.234, 0.8278, 0.2512, 0.8357, 0.2502, 0.8265, 0.2505, 0.8263, 0.2515, 0.8358, 0.2502, 0.8265, 0.242, 0.8227, 0.242, 0.8224, 0.2505, 0.8263, 0.242, 0.8227, 0.2344, 0.828, 0.234, 0.8278, 0.242, 0.8224, 0.2438, 0.8414, 0.2512, 0.8357, 0.2515, 0.8358, 0.2439, 0.8418, 0.235, 0.8375, 0.2438, 0.8414, 0.2439, 0.8418, 0.2347, 0.8377, 0.2601, 0.8339, 0.2677, 0.8414, 0.2678, 0.8417, 0.2599, 0.8339, 0.2689, 0.8234, 0.2617, 0.8247, 0.2614, 0.8245, 0.269, 0.8231, 0.2777, 0.8285, 0.2689, 0.8234, 0.269, 0.8231, 0.2781, 0.8284, 0.2778, 0.8369, 0.2777, 0.8285, 0.2781, 0.8284, 0.2781, 0.8372, 0.2677, 0.8414, 0.2778, 0.8369, 0.2781, 0.8372, 0.2678, 0.8417, 0.255, 0.6642, 0.2678, 0.6564, 0.2686, 0.6565, 0.255, 0.6651, 0.2446, 0.6429, 0.2434, 0.658, 0.2428, 0.6585, 0.2441, 0.6423, 0.2587, 0.6387, 0.2446, 0.6429, 0.2441, 0.6423, 0.2591, 0.638, 0.2678, 0.6564, 0.2587, 0.6387, 0.2591, 0.638, 0.2686, 0.6565, 0.247, 0.6454, 0.2463, 0.656, 0.2458, 0.6563, 0.2467, 0.645, 0.2441, 0.8438, 0.2527, 0.8365, 0.253, 0.8366, 0.2441, 0.8444, 0.2516, 0.825, 0.2418, 0.8205, 0.2418, 0.8199, 0.2519, 0.8247, 0.2418, 0.8205, 0.2323, 0.827, 0.2318, 0.8267, 0.2418, 0.8199, 0.2679, 0.8437, 0.2799, 0.8383, 0.2804, 0.8386, 0.2709, 0.8442, 0.2527, 0.8365, 0.2516, 0.825, 0.2519, 0.8247, 0.253, 0.8366, 0.2323, 0.827, 0.233, 0.8388, 0.2325, 0.8392, 0.2318, 0.8267, 0.2799, 0.8383, 0.28, 0.8276, 0.2805, 0.8274, 0.2804, 0.8386, 0.2603, 0.8232, 0.2586, 0.8339, 0.2583, 0.834, 0.26, 0.8229, 0.2689, 0.8216, 0.2603, 0.8232, 0.26, 0.8229, 0.2689, 0.8211, 0.28, 0.8276, 0.2689, 0.8216, 0.2689, 0.8211, 0.2805, 0.8274, 0.2617, 0.8247, 0.2601, 0.8339, 0.2599, 0.8339, 0.2614, 0.8245, 0.2586, 0.8339, 0.2679, 0.8437, 0.2709, 0.8442, 0.2583, 0.834, 0.2553, 0.6489, 0.2544, 0.6479, 0.2548, 0.6599, 0.2463, 0.656, 0.2547, 0.6504, 0.2553, 0.6489, 0.2463, 0.656, 0.247, 0.6454, 0.2534, 0.6503, 0.2547, 0.6504, 0.247, 0.6454, 0.2571, 0.6417, 0.2533, 0.6487, 0.2534, 0.6503, 0.2571, 0.6417, 0.2644, 0.6561, 0.2544, 0.6479, 0.2533, 0.6487, 0.2644, 0.6561, 0.2548, 0.6599, 0.2439, 0.8315, 0.2431, 0.8308, 0.2438, 0.8414, 0.235, 0.8375, 0.242, 0.8312, 0.2418, 0.8323, 0.2502, 0.8265, 0.2512, 0.8357, 0.2418, 0.8323, 0.2427, 0.833, 0.242, 0.8227, 0.2502, 0.8265, 0.2427, 0.833, 0.2437, 0.8326, 0.2344, 0.828, 0.242, 0.8227, 0.2431, 0.8308, 0.242, 0.8312, 0.2512, 0.8357, 0.2438, 0.8414, 0.2437, 0.8326, 0.2439, 0.8315, 0.235, 0.8375, 0.2344, 0.828, 0.2688, 0.8302, 0.2677, 0.8301, 0.2778, 0.8369, 0.2677, 0.8414, 0.2693, 0.8319, 0.2696, 0.8311, 0.2601, 0.8339, 0.2617, 0.8247, 0.2682, 0.8318, 0.2693, 0.8319, 0.2617, 0.8247, 0.2689, 0.8234, 0.2674, 0.8309, 0.2682, 0.8318, 0.2689, 0.8234, 0.2777, 0.8285, 0.2677, 0.8301, 0.2674, 0.8309, 0.2777, 0.8285, 0.2778, 0.8369, 0.2696, 0.8311, 0.2688, 0.8302, 0.2677, 0.8414, 0.2601, 0.8339, 0.255, 0.649, 0.2543, 0.6483, 0.2544, 0.6479, 0.2553, 0.6489, 0.2545, 0.6501, 0.255, 0.649, 0.2553, 0.6489, 0.2547, 0.6504, 0.2536, 0.65, 0.2545, 0.6501, 0.2547, 0.6504, 0.2534, 0.6503, 0.2536, 0.6488, 0.2536, 0.65, 0.2534, 0.6503, 0.2533, 0.6487, 0.2543, 0.6483, 0.2536, 0.6488, 0.2533, 0.6487, 0.2544, 0.6479, 0.2436, 0.8317, 0.243, 0.8312, 0.2431, 0.8308, 0.2439, 0.8315, 0.2423, 0.8314, 0.2422, 0.8322, 0.2418, 0.8323, 0.242, 0.8312, 0.2422, 0.8322, 0.2428, 0.8326, 0.2427, 0.833, 0.2418, 0.8323, 0.2428, 0.8326, 0.2434, 0.8324, 0.2437, 0.8326, 0.2427, 0.833, 0.243, 0.8312, 0.2423, 0.8314, 0.242, 0.8312, 0.2431, 0.8308, 0.2434, 0.8324, 0.2436, 0.8317, 0.2439, 0.8315, 0.2437, 0.8326, 0.2687, 0.8305, 0.268, 0.8304, 0.2677, 0.8301, 0.2688, 0.8302, 0.269, 0.8316, 0.2692, 0.831, 0.2696, 0.8311, 0.2693, 0.8319, 0.2683, 0.8315, 0.269, 0.8316, 0.2693, 0.8319, 0.2682, 0.8318, 0.2678, 0.8309, 0.2683, 0.8315, 0.2682, 0.8318, 0.2674, 0.8309, 0.268, 0.8304, 0.2678, 0.8309, 0.2674, 0.8309, 0.2677, 0.8301, 0.2692, 0.831, 0.2687, 0.8305, 0.2688, 0.8302, 0.2696, 0.8311, 0.2543, 0.6492, 0.2543, 0.6491, 0.2543, 0.6483, 0.255, 0.649, 0.2542, 0.6494, 0.2543, 0.6492, 0.255, 0.649, 0.2545, 0.6501, 0.2541, 0.6493, 0.2542, 0.6494, 0.2545, 0.6501, 0.2536, 0.65, 0.2541, 0.6491, 0.2541, 0.6493, 0.2536, 0.65, 0.2536, 0.6488, 0.2543, 0.6491, 0.2541, 0.6491, 0.2536, 0.6488, 0.2543, 0.6483, 0.243, 0.8319, 0.2429, 0.8318, 0.243, 0.8312, 0.2436, 0.8317, 0.2428, 0.8318, 0.2428, 0.8319, 0.2422, 0.8322, 0.2423, 0.8314, 0.2428, 0.8319, 0.2429, 0.832, 0.2428, 0.8326, 0.2422, 0.8322, 0.2429, 0.832, 0.243, 0.832, 0.2434, 0.8324, 0.2428, 0.8326, 0.2429, 0.8318, 0.2428, 0.8318, 0.2423, 0.8314, 0.243, 0.8312, 0.243, 0.832, 0.243, 0.8319, 0.2436, 0.8317, 0.2434, 0.8324, 0.2686, 0.8309, 0.2685, 0.8309, 0.268, 0.8304, 0.2687, 0.8305, 0.2685, 0.8311, 0.2686, 0.831, 0.2692, 0.831, 0.269, 0.8316, 0.2685, 0.8311, 0.2685, 0.8311, 0.269, 0.8316, 0.2683, 0.8315, 0.2684, 0.831, 0.2685, 0.8311, 0.2683, 0.8315, 0.2678, 0.8309, 0.2685, 0.8309, 0.2684, 0.831, 0.2678, 0.8309, 0.268, 0.8304, 0.2686, 0.831, 0.2686, 0.8309, 0.2687, 0.8305, 0.2692, 0.831, 0.255, 0.6642, 0.2434, 0.658, 0.2458, 0.6563, 0.2549, 0.6606, 0.2434, 0.658, 0.2446, 0.6429, 0.2467, 0.645, 0.2458, 0.6563, 0.2446, 0.6429, 0.2587, 0.6387, 0.2573, 0.6412, 0.2467, 0.645, 0.2587, 0.6387, 0.2678, 0.6564, 0.2649, 0.6561, 0.2573, 0.6412, 0.2678, 0.6564, 0.255, 0.6642, 0.2549, 0.6606, 0.2649, 0.6561, 0.2347, 0.8377, 0.2439, 0.8418, 0.2441, 0.8438, 0.233, 0.8388, 0.2515, 0.8358, 0.2505, 0.8263, 0.2516, 0.825, 0.2527, 0.8365, 0.2505, 0.8263, 0.242, 0.8224, 0.2418, 0.8205, 0.2516, 0.825, 0.242, 0.8224, 0.234, 0.8278, 0.2323, 0.827, 0.2418, 0.8205, 0.2527, 0.8365, 0.2441, 0.8438, 0.2439, 0.8418, 0.2515, 0.8358, 0.234, 0.8278, 0.2347, 0.8377, 0.233, 0.8388, 0.2323, 0.827, 0.2678, 0.8417, 0.2781, 0.8372, 0.2799, 0.8383, 0.2679, 0.8437, 0.2586, 0.8339, 0.2603, 0.8232, 0.2614, 0.8245, 0.2599, 0.8339, 0.269, 0.8231, 0.2614, 0.8245, 0.2603, 0.8232, 0.2689, 0.8216, 0.2689, 0.8216, 0.28, 0.8276, 0.2781, 0.8284, 0.269, 0.8231, 0.28, 0.8276, 0.2799, 0.8383, 0.2781, 0.8372, 0.2781, 0.8284, 0.2599, 0.8339, 0.2678, 0.8417, 0.2679, 0.8437, 0.2586, 0.8339, 0.2463, 0.656, 0.2548, 0.6599, 0.2549, 0.6606, 0.2458, 0.6563])
me_icosphere_003.materials.append(mat_material)
me_icosphere_003.use_remesh_preserve_volume = False
me_icosphere_003.use_remesh_preserve_attributes = False
me_icosphere_003.use_mirror_vertex_groups = False
me_icosphere_003.update()

# ---- objects
ob_sun = bpy.data.objects.new('Sun', light_sun)
ob_bowling_ball = bpy.data.objects.new('bowling_ball', me_icosphere_003)
ob_lamp = bpy.data.objects.new('Lamp', light_lamp)

# ---- transforms, parenting, visibility, modifiers, constraints
ob_sun.location = (0.1759, -0.6487, -1.209)
ob_sun.lineart.crease_threshold = 0.0
ob_bowling_ball.location = (0.0, 0.0, 0.0)
ob_bowling_ball.lineart.crease_threshold = 0.0
_m = ob_bowling_ball.modifiers.new('Subsurf', 'SUBSURF')
_m.uv_smooth = 'PRESERVE_CORNERS'
_m.quality = 2
_m.levels = 2
_m.show_only_control_edges = False
ob_lamp.location = (0.1564, 0.2301, 5.039)
ob_lamp.rotation_euler = (0.6503, 0.05522, 1.866)
ob_lamp.lock_rotations_4d = False
ob_lamp.empty_display_type = 'ARROWS'
ob_lamp.color = (0.0, 0.0, 0.0, 0.0)
ob_lamp.lineart.crease_threshold = 0.0

# ---- collection membership
col_collection_1.objects.link(ob_sun)
col_collection_1.objects.link(ob_bowling_ball)
col_collection_1.objects.link(ob_lamp)

# ---- scene / render settings (as saved in the file)
scene.frame_start = 1; scene.frame_end = 250; scene.frame_set(1)
scene.render.engine = 'BLENDER_EEVEE_NEXT'
scene.render.resolution_percentage = 50
scene.render.dither_intensity = 0.0
scene.cycles.use_denoising = False
scene.cycles.samples = 10
scene.cycles.sampling_pattern = 'TABULATED_SOBOL'
scene.cycles.light_sampling_threshold = 0.0
scene.cycles.use_adaptive_sampling = False
scene.cycles.use_light_tree = False
scene.cycles.blur_glossy = 0.0
scene.cycles.pixel_filter_type = 'GAUSSIAN'
scene.cycles.sample_clamp_indirect = 0.0
scene.view_settings.view_transform = 'Standard'
bpy.context.view_layer.update()

# ---- added for rendering (the .blend has no active camera): camera
cam_auto = bpy.data.cameras.new('AutoCamera')
cam_auto.lens = 50.0
cam_auto.sensor_width = 36.0
cam_auto.clip_end = 1000.0
ob_auto_camera = bpy.data.objects.new('AutoCamera', cam_auto)
scene.collection.objects.link(ob_auto_camera)
ob_auto_camera.location = (1.15098, -1.38117, 0.918617)
ob_auto_camera.rotation_euler = (1.09748, -7.21219e-08, 0.694738)
scene.camera = ob_auto_camera
bpy.context.view_layer.update()
